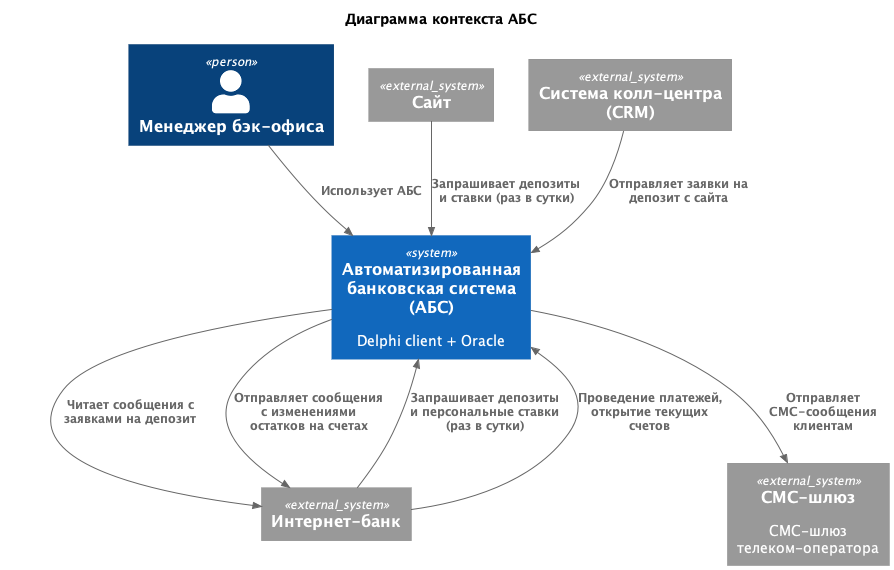

The diagram above was rendered by PlantUML. Its source (embedded in the PNG):
@startuml
title Диаграмма контекста АБС

top to bottom direction

!includeurl https://raw.githubusercontent.com/RicardoNiepel/C4-PlantUML/master/C4_Component.puml

Person(manager, "Менеджер бэк-офиса", "")
System(abs, "Автоматизированная банковская система (АБС)", "Delphi client + Oracle")

System_Ext(internet_bank, "Интернет-банк", "")
System_Ext(site, "Сайт", "")
System_Ext(sms_gateway, "СМС-шлюз", "СМС-шлюз телеком-оператора")
System_Ext(call_center, "Система колл-центра (CRM)", "")

Rel(manager, abs, "Использует АБС")
Rel(internet_bank, abs, "Запрашивает депозиты и персональные ставки (раз в сутки)")
Rel(internet_bank, abs, "Проведение платежей, открытие текущих счетов")
Rel(site, abs, "Запрашивает депозиты и ставки (раз в сутки)")
Rel(call_center, abs, "Отправляет заявки на депозит с сайта")
Rel(abs, sms_gateway, "Отправляет СМС-сообщения клиентам")
Rel(abs, internet_bank, "Читает сообщения с заявками на депозит")
Rel(abs, internet_bank, "Отправляет сообщения с изменениями остатков на счетах")

@enduml